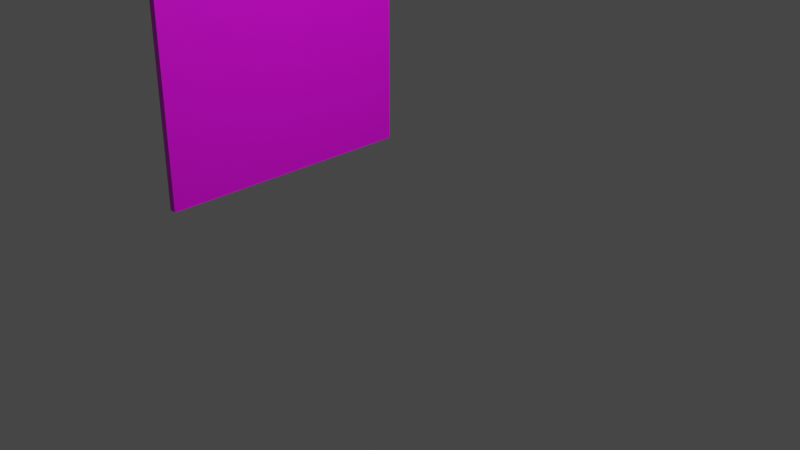 # Source: untitled.blend  (saved by Blender 2.82.7; exported with 4.5.12 LTS)
import bpy
from mathutils import Matrix  # noqa: F401  (used for matrix-valued properties, if any)

bpy.ops.wm.read_factory_settings(use_empty=True)
scene = bpy.context.scene
scene.name = 'Scene'

# ---- collections
col_collection = bpy.data.collections.new('Collection'); scene.collection.children.link(col_collection)

# ---- images (referenced by path relative to the original .blend; pixels are not part of the script)
import os
ASSET_DIR = os.environ.get("B2B_ASSET_DIR", "")  # directory of the original .blend (textures are referenced by path, not embedded)
HERE = os.path.dirname(os.path.abspath(__file__))  # packed textures are extracted next to this script under _unpacked/

def load_image(name, relpath, width, height, colorspace="sRGB"):
    """Load a texture the original file referenced (path relative to the .blend, or extracted next to this script)."""
    p = next((c for c in (os.path.join(HERE, relpath), os.path.join(ASSET_DIR, relpath)) if relpath and os.path.exists(c)), "")
    if p:
        img = bpy.data.images.load(p, check_existing=True)
        img.name = name
    else:  # same state as the original file: an image datablock whose file is absent (Cycles renders it pink)
        img = bpy.data.images.new(name, width, height)
        img.source = "FILE"
        img.filepath = "//" + (relpath or name)
    img.colorspace_settings.name = colorspace
    return img
img_unbenannt_png = load_image('Unbenannt.PNG', 'Unbenannt.PNG', 1024, 1024, 'sRGB')

# ---- materials (node trees are filled in below, after node groups)
mat_material_001 = bpy.data.materials.new('Material.001')
mat_material_001.alpha_threshold = 0.0
mat_material_001.use_transparent_shadow = False
mat_material_001.line_color = (0.0, 0.0, 0.0, 1.0)

# ---- material node trees
mat_material_001.use_nodes = True; mat_material_001.node_tree.nodes.clear()
_N = mat_material_001.node_tree.nodes; _L = mat_material_001.node_tree.links
n0 = _N.new('ShaderNodeOutputMaterial'); n0.name = 'Material Output'; n0.location = (300, 300)
n1 = _N.new('ShaderNodeBsdfPrincipled'); n1.name = 'Principled BSDF'; n1.location = (10, 300)
n1.distribution = 'GGX'
n1.subsurface_method = 'BURLEY'
n1.inputs[2].default_value = 0.4
n1.inputs[3].default_value = 1.45
n1.inputs[27].default_value = (0.0, 0.0, 0.0, 1.0)
n1.inputs[28].default_value = 1.0
n2 = _N.new('ShaderNodeTexImage'); n2.name = 'Image Texture'; n2.location = (-280, 280)
n2.image = img_unbenannt_png
_L.new(n1.outputs[0], n0.inputs[0])
_L.new(n2.outputs[0], n1.inputs[0])
n0.is_active_output = True

# ---- world
world_world = bpy.data.worlds.new('World'); scene.world = world_world
world_world.use_nodes = True; world_world.node_tree.nodes.clear()
_N = world_world.node_tree.nodes; _L = world_world.node_tree.links
n0 = _N.new('ShaderNodeOutputWorld'); n0.name = 'World Output'; n0.location = (300, 300)
n1 = _N.new('ShaderNodeBackground'); n1.name = 'Background'; n1.location = (10, 300)
n1.inputs[0].default_value = (0.05088, 0.05088, 0.05088, 1.0)
_L.new(n1.outputs[0], n0.inputs[0])
n0.is_active_output = True
world_world.color = (0.05088, 0.05088, 0.05088)
world_world.use_sun_shadow = False
world_world.sun_shadow_jitter_overblur = 0.0

# ---- cameras
cam_camera = bpy.data.cameras.new('Camera')
cam_camera.clip_end = 100.0
cam_camera.ortho_scale = 7.314

# ---- lights
light_light = bpy.data.lights.new('Light', 'POINT')
light_light.transmission_factor = 0.0
light_light.energy = 1000.0
light_light.shadow_soft_size = 0.1
light_light.shadow_maximum_resolution = 0.006
light_light.use_absolute_resolution = True

# ---- meshes
me_cube_001 = bpy.data.meshes.new('Cube.001')
me_cube_001.from_pydata([(-1.0, -1.0, -1.0), (-1.0, -1.0, 1.0), (-1.0, 1.0, -1.0), (-1.0, 1.0, 1.0), (1.0, -1.0, -1.0), (1.0, -1.0, 1.0), (1.0, 1.0, -1.0), (1.0, 1.0, 1.0)], [], [(0, 1, 3, 2), (2, 3, 7, 6), (6, 7, 5, 4), (4, 5, 1, 0), (2, 6, 4, 0), (7, 3, 1, 5)])
_uv = me_cube_001.uv_layers.new(name='UVMap')
_uv.uv.foreach_set('vector', [0.375, 0.0, 0.625, 0.0, 0.625, 0.25, 0.375, 0.25, 0.375, 0.25, 0.625, 0.25, 0.625, 0.5, 0.375, 0.5, 0.375, 0.5, 0.625, 0.5, 0.625, 0.75, 0.375, 0.75, 0.375, 0.75, 0.625, 0.75, 0.625, 1.0, 0.375, 1.0, 0.125, 0.5, 0.375, 0.5, 0.375, 0.75, 0.125, 0.75, 0.625, 0.5, 0.875, 0.5, 0.875, 0.75, 0.625, 0.75])
me_cube_001.materials.append(mat_material_001)
me_cube_001.materials.append(None)
me_cube_001.use_remesh_fix_poles = True
me_cube_001.use_remesh_preserve_attributes = False
me_cube_001.use_mirror_vertex_groups = False
me_cube_001.update()

# ---- objects
ob_light = bpy.data.objects.new('Light', light_light)
ob_camera = bpy.data.objects.new('Camera', cam_camera)
ob_cube_001 = bpy.data.objects.new('Cube.001', me_cube_001)

# ---- transforms, parenting, visibility, modifiers, constraints
ob_light.location = (4.051, 0.787, 5.904)
ob_light.rotation_euler = (0.6503, 0.05522, 1.866)
ob_light.lock_rotations_4d = False
ob_light.empty_display_type = 'ARROWS'
ob_light.color = (0.0, 0.0, 0.0, 0.0)
ob_light.lineart.crease_threshold = 0.0
ob_camera.location = (7.359, -6.926, 4.958)
ob_camera.rotation_euler = (1.109, 0.0, 0.8149)
ob_camera.lock_rotations_4d = False
ob_camera.empty_display_type = 'ARROWS'
ob_camera.color = (0.0, 0.0, 0.0, 0.0)
ob_camera.display_type = 'WIRE'
ob_camera.lineart.crease_threshold = 0.0
ob_cube_001.location = (-1.727, -0.06942, 2.495)
ob_cube_001.scale = (0.04, 1.5, 2.5)
ob_cube_001.lineart.crease_threshold = 0.0

# ---- collection membership
col_collection.objects.link(ob_light)
col_collection.objects.link(ob_camera)
col_collection.objects.link(ob_cube_001)

# ---- scene / render settings (as saved in the file)
scene.camera = ob_camera
scene.frame_start = 1; scene.frame_end = 250; scene.frame_set(1)
scene.render.engine = 'BLENDER_EEVEE_NEXT'
scene.cycles.use_denoising = False
scene.cycles.samples = 128
scene.cycles.sampling_pattern = 'TABULATED_SOBOL'
scene.cycles.use_adaptive_sampling = False
scene.cycles.use_light_tree = False
scene.view_settings.view_transform = 'Filmic'
bpy.context.view_layer.update()
